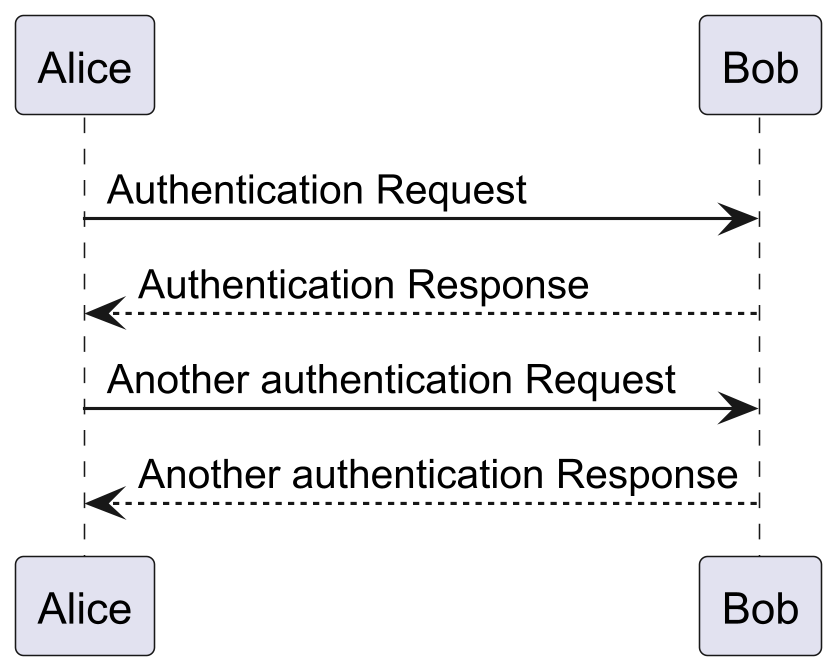

The diagram above was rendered by PlantUML. Its source (embedded in the PNG):
@startuml

skinparam dpi 300

Alice -> Bob: Authentication Request
Bob --> Alice: Authentication Response

Alice -> Bob: Another authentication Request
Alice <-- Bob: Another authentication Response

@enduml